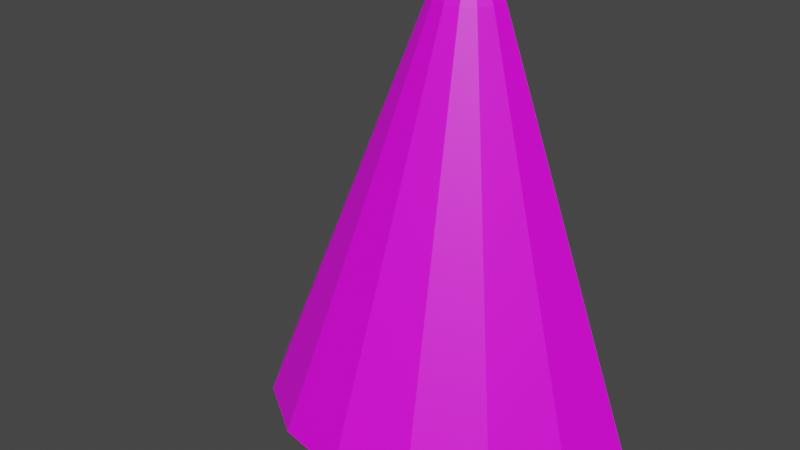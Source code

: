 # Source: model.blend  (saved by Blender 3.3.6; exported with 4.5.12 LTS)
import bpy
from mathutils import Matrix  # noqa: F401  (used for matrix-valued properties, if any)

bpy.ops.wm.read_factory_settings(use_empty=True)
scene = bpy.context.scene
scene.name = 'Scene'

# ---- images (referenced by path relative to the original .blend; pixels are not part of the script)
import os
ASSET_DIR = os.environ.get("B2B_ASSET_DIR", "")  # directory of the original .blend (textures are referenced by path, not embedded)
HERE = os.path.dirname(os.path.abspath(__file__))  # packed textures are extracted next to this script under _unpacked/

def load_image(name, relpath, width, height, colorspace="sRGB"):
    """Load a texture the original file referenced (path relative to the .blend, or extracted next to this script)."""
    p = next((c for c in (os.path.join(HERE, relpath), os.path.join(ASSET_DIR, relpath)) if relpath and os.path.exists(c)), "")
    if p:
        img = bpy.data.images.load(p, check_existing=True)
        img.name = name
    else:  # same state as the original file: an image datablock whose file is absent (Cycles renders it pink)
        img = bpy.data.images.new(name, width, height)
        img.source = "FILE"
        img.filepath = "//" + (relpath or name)
    img.colorspace_settings.name = colorspace
    return img
img_texture_png_001 = load_image('texture.png.001', 'texture.png', 1024, 1024, 'sRGB')

# ---- materials (node trees are filled in below, after node groups)
mat_material = bpy.data.materials.new('Material')
mat_material.use_transparent_shadow = False

# ---- material node trees
mat_material.use_nodes = True; mat_material.node_tree.nodes.clear()
_N = mat_material.node_tree.nodes; _L = mat_material.node_tree.links
n0 = _N.new('ShaderNodeBsdfPrincipled'); n0.name = 'Principled BSDF'; n0.location = (10, 300)
n0.distribution = 'GGX'
n0.subsurface_method = 'RANDOM_WALK_SKIN'
n0.inputs[3].default_value = 1.45
n0.inputs[27].default_value = (0.0, 0.0, 0.0, 1.0)
n0.inputs[28].default_value = 1.0
n1 = _N.new('ShaderNodeOutputMaterial'); n1.name = 'Material Output'; n1.location = (300, 300)
n2 = _N.new('ShaderNodeTexImage'); n2.name = 'Image Texture'; n2.location = (-280, 270)
n2.image = img_texture_png_001
_L.new(n0.outputs[0], n1.inputs[0])
_L.new(n2.outputs[0], n0.inputs[0])
n1.is_active_output = True

# ---- world
world_world = bpy.data.worlds.new('World'); scene.world = world_world
world_world.use_nodes = True; world_world.node_tree.nodes.clear()
_N = world_world.node_tree.nodes; _L = world_world.node_tree.links
n0 = _N.new('ShaderNodeOutputWorld'); n0.name = 'World Output'; n0.location = (300, 300)
n1 = _N.new('ShaderNodeBackground'); n1.name = 'Background'; n1.location = (10, 300)
n1.inputs[0].default_value = (0.05088, 0.05088, 0.05088, 1.0)
_L.new(n1.outputs[0], n0.inputs[0])
n0.is_active_output = True
world_world.color = (0.05088, 0.05088, 0.05088)
world_world.use_sun_shadow = False
world_world.sun_shadow_jitter_overblur = 0.0

# ---- meshes
me_cylinder_002 = bpy.data.meshes.new('Cylinder.002')
me_cylinder_002.from_pydata([(0.5, 0.0, 0.0), (0.1, -4.47e-09, 1.05), (0.4619, -0.1913, 0.0), (0.09239, -0.03827, 1.05), (0.3536, -0.3536, 0.0), (0.07071, -0.07071, 1.05), (0.1913, -0.4619, 0.0), (0.03827, -0.09239, 1.05), (0.0, -0.5, 0.0), (-5.96e-09, -0.1, 1.05), (-0.1913, -0.4619, 0.0), (-0.03827, -0.09239, 1.05), (-0.3536, -0.3536, 0.0), (-0.07071, -0.07071, 1.05), (-0.4619, -0.1913, 0.0), (-0.09239, -0.03827, 1.05), (-0.5, 0.0, 0.0), (-0.1, -4.47e-09, 1.05), (0.065, -5.187e-09, 1.1), (0.06005, -0.02487, 1.1), (0.04596, -0.04596, 1.1), (0.02487, -0.06005, 1.1), (-6.606e-09, -0.065, 1.1), (-0.02487, -0.06005, 1.1), (-0.04596, -0.04596, 1.1), (-0.06005, -0.02487, 1.1), (-0.065, -5.187e-09, 1.1), (0.026, -6.825e-09, 1.124), (0.02402, -0.00995, 1.124), (0.01838, -0.01838, 1.124), (0.00995, -0.02402, 1.124), (-8.366e-09, -0.026, 1.124), (-0.00995, -0.02402, 1.124), (-0.01838, -0.01838, 1.124), (-0.02402, -0.00995, 1.124), (-0.026, -6.825e-09, 1.124)], [], [(0, 1, 3, 2), (2, 3, 5, 4), (4, 5, 7, 6), (6, 7, 9, 8), (8, 9, 11, 10), (10, 11, 13, 12), (12, 13, 15, 14), (14, 15, 17, 16), (5, 3, 19, 20), (21, 20, 29, 30), (15, 13, 24, 25), (11, 9, 22, 23), (7, 5, 20, 21), (17, 15, 25, 26), (3, 1, 18, 19), (13, 11, 23, 24), (9, 7, 21, 22), (22, 21, 30, 31), (23, 22, 31, 32), (24, 23, 32, 33), (25, 24, 33, 34), (26, 25, 34, 35), (19, 18, 27, 28), (20, 19, 28, 29)])
_uv = me_cylinder_002.uv_layers.new(name='UVMap')
_uv.uv.foreach_set('vector', [0.9962, 0.0003905, 0.6017, 0.8742, 0.5941, 0.8742, 0.9584, 0.0003905, 0.9584, 0.0003905, 0.5941, 0.8742, 0.5724, 0.8742, 0.8508, 0.0003905, 0.8508, 0.0003905, 0.5724, 0.8742, 0.5399, 0.8742, 0.6899, 0.0003905, 0.6899, 0.0003905, 0.5399, 0.8742, 0.5017, 0.8742, 0.5, 0.0003906, 0.5, 0.0003906, 0.5017, 0.8742, 0.4634, 0.8742, 0.3101, 0.0003905, 0.3101, 0.0003905, 0.4634, 0.8742, 0.431, 0.8742, 0.1492, 0.0003905, 0.1492, 0.0003905, 0.431, 0.8742, 0.4093, 0.8742, 0.04159, 0.0003905, 0.04159, 0.0003905, 0.4093, 0.8742, 0.4017, 0.8742, 0.003823, 0.0003905, 0.5724, 0.8742, 0.5941, 0.8742, 0.56, 0.9158, 0.5463, 0.9158, 0.5258, 0.9158, 0.5463, 0.9158, 0.5187, 0.9358, 0.5109, 0.9358, 0.4093, 0.8742, 0.431, 0.8742, 0.457, 0.9158, 0.4433, 0.9158, 0.4634, 0.8742, 0.5017, 0.8742, 0.5017, 0.9158, 0.4775, 0.9158, 0.5399, 0.8742, 0.5724, 0.8742, 0.5463, 0.9158, 0.5258, 0.9158, 0.4017, 0.8742, 0.4093, 0.8742, 0.4433, 0.9158, 0.4385, 0.9158, 0.5941, 0.8742, 0.6017, 0.8742, 0.5648, 0.9158, 0.56, 0.9158, 0.431, 0.8742, 0.4634, 0.8742, 0.4775, 0.9158, 0.457, 0.9158, 0.5017, 0.8742, 0.5399, 0.8742, 0.5258, 0.9158, 0.5017, 0.9158, 0.5017, 0.9158, 0.5258, 0.9158, 0.5109, 0.9358, 0.5017, 0.9358, 0.4775, 0.9158, 0.5017, 0.9158, 0.5017, 0.9358, 0.4924, 0.9358, 0.457, 0.9158, 0.4775, 0.9158, 0.4924, 0.9358, 0.4846, 0.9358, 0.4433, 0.9158, 0.457, 0.9158, 0.4846, 0.9358, 0.4794, 0.9358, 0.4385, 0.9158, 0.4433, 0.9158, 0.4794, 0.9358, 0.4775, 0.9358, 0.56, 0.9158, 0.5648, 0.9158, 0.5258, 0.9358, 0.524, 0.9358, 0.5463, 0.9158, 0.56, 0.9158, 0.524, 0.9358, 0.5187, 0.9358])
me_cylinder_002.materials.append(mat_material)
me_cylinder_002.update()

# ---- objects
ob_empty = bpy.data.objects.new('Empty', img_texture_png_001)
ob_cylinder = bpy.data.objects.new('Cylinder', me_cylinder_002)

# ---- transforms, parenting, visibility, modifiers, constraints
ob_empty.location = (0.0, 0.0, 0.6)
ob_empty.rotation_euler = (1.571, 1.192e-07, 1.344e-07)
ob_empty.empty_display_type = 'IMAGE'
ob_empty.empty_display_size = 1.2
ob_cylinder.location = (0.0, 0.0, 0.0)

# ---- collection membership
scene.collection.objects.link(ob_empty)
scene.collection.objects.link(ob_cylinder)

# ---- scene / render settings (as saved in the file)
scene.frame_start = 1; scene.frame_end = 250; scene.frame_set(28)
scene.render.engine = 'BLENDER_EEVEE_NEXT'
scene.cycles.sampling_pattern = 'TABULATED_SOBOL'
scene.cycles.use_light_tree = False
scene.view_settings.view_transform = 'Filmic'
bpy.context.view_layer.update()

# ---- added for rendering (the .blend has no active camera and no usable light): camera, sun
cam_auto = bpy.data.cameras.new('AutoCamera')
cam_auto.lens = 50.0
cam_auto.sensor_width = 36.0
cam_auto.clip_end = 1000.0
ob_auto_camera = bpy.data.objects.new('AutoCamera', cam_auto)
scene.collection.objects.link(ob_auto_camera)
ob_auto_camera.location = (1.46682, -2.01018, 1.73545)
ob_auto_camera.rotation_euler = (1.09748, -7.21219e-08, 0.694738)
scene.camera = ob_auto_camera
light_auto_sun = bpy.data.lights.new('AutoSun', 'SUN')
light_auto_sun.energy = 3.0
light_auto_sun.angle = 0.0523599
ob_auto_sun = bpy.data.objects.new('AutoSun', light_auto_sun)
scene.collection.objects.link(ob_auto_sun)
ob_auto_sun.rotation_euler = (0.872665, 0.174533, 0.523599)
bpy.context.view_layer.update()
